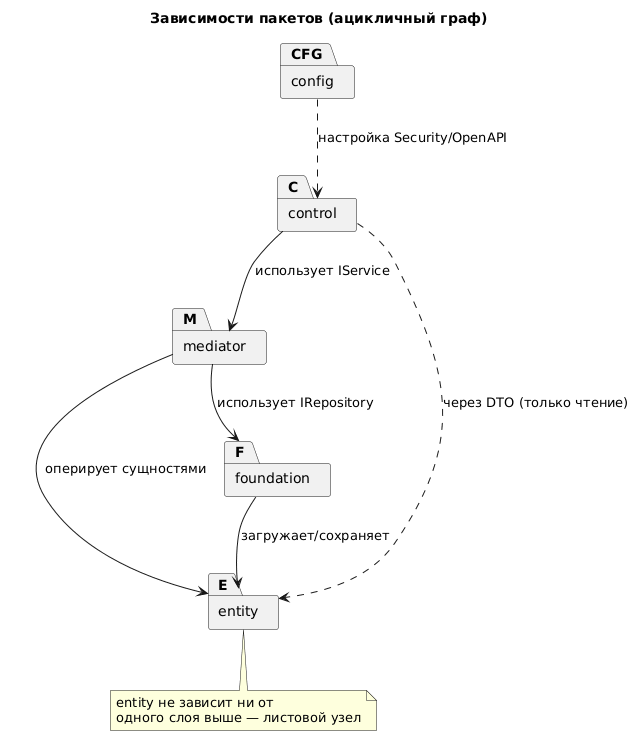

The diagram above was rendered by PlantUML. Its source (embedded in the PNG):
@startuml
title Зависимости пакетов (ацикличный граф)

package "control" as C
package "mediator" as M
package "entity" as E
package "foundation" as F
package "config" as CFG

C --> M : использует IService
M --> F : использует IRepository
M --> E : оперирует сущностями
F --> E : загружает/сохраняет
C ..> E : через DTO (только чтение)
CFG ..> C : настройка Security/OpenAPI

note bottom of E
  entity не зависит ни от
  одного слоя выше — листовой узел
end note
@enduml